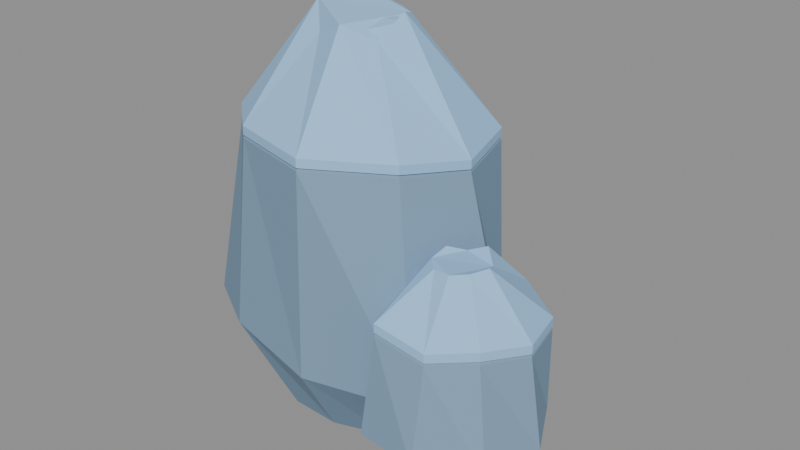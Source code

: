 # Source: rock_split.blend  (saved by Blender 5.2.44; exported with 4.5.12 LTS)
import bpy
from mathutils import Matrix  # noqa: F401  (used for matrix-valued properties, if any)

bpy.ops.wm.read_factory_settings(use_empty=True)
scene = bpy.context.scene
scene.name = 'Scene'

# ---- collections
col_collisionguides_not_exported = bpy.data.collections.new('CollisionGuides_NOT_EXPORTED'); scene.collection.children.link(col_collisionguides_not_exported)

# ---- materials (node trees are filled in below, after node groups)
mat_env_snow = bpy.data.materials.new('env_snow')
mat_env_snow.diffuse_color = (0.3278, 0.5776, 0.8632, 1.0)
mat_env_stone_light = bpy.data.materials.new('env_stone_light')
mat_env_stone_light.diffuse_color = (0.2051, 0.3278, 0.4621, 1.0)

# ---- material node trees
mat_env_snow.use_nodes = True; mat_env_snow.node_tree.nodes.clear()
_N = mat_env_snow.node_tree.nodes; _L = mat_env_snow.node_tree.links
n0 = _N.new('ShaderNodeBsdfPrincipled'); n0.name = 'Principled BSDF'; n0.location = (-200, 100)
n0.inputs[0].default_value = (0.3278, 0.5776, 0.8632, 1.0)
n0.inputs[2].default_value = 0.9
n0.inputs[10].default_value = 0.005
n1 = _N.new('ShaderNodeOutputMaterial'); n1.name = 'Material Output'; n1.location = (200, 100)
_L.new(n0.outputs[0], n1.inputs[0])
n1.is_active_output = True
mat_env_stone_light.use_nodes = True; mat_env_stone_light.node_tree.nodes.clear()
_N = mat_env_stone_light.node_tree.nodes; _L = mat_env_stone_light.node_tree.links
n0 = _N.new('ShaderNodeBsdfPrincipled'); n0.name = 'Principled BSDF'; n0.location = (-200, 100)
n0.inputs[0].default_value = (0.2051, 0.3278, 0.4621, 1.0)
n0.inputs[2].default_value = 0.9
n0.inputs[10].default_value = 0.005
n1 = _N.new('ShaderNodeOutputMaterial'); n1.name = 'Material Output'; n1.location = (200, 100)
_L.new(n0.outputs[0], n1.inputs[0])
n1.is_active_output = True

# ---- meshes
me_facetedrock = bpy.data.meshes.new('FacetedRock')
me_facetedrock.from_pydata([(0.5235, 0.0, -0.2707), (0.373, -0.2641, -0.2885), (0.07627, -0.3649, -0.2882), (-0.2227, -0.3255, -0.3176), (-0.4174, -0.1282, -0.3288), (-0.4564, 0.1401, -0.318), (-0.2464, 0.3601, -0.2866), (0.09081, 0.4345, -0.2504), (0.3896, 0.2758, -0.2513), (0.8443, 0.0, 0.2357), (0.6798, -0.4813, 0.1374), (0.1327, -0.6349, 0.1539), (-0.3747, -0.5476, 0.2138), (-0.8214, -0.2522, 0.1251), (-0.6969, 0.214, 0.2327), (-0.3652, 0.5338, 0.1273), (0.151, 0.7226, 0.1525), (0.5474, 0.3876, 0.1887), (0.6111, 0.0, 1.12), (0.4834, -0.3422, 1.174), (0.125, -0.5983, 1.192), (-0.3277, -0.479, 1.188), (-0.6419, -0.1971, 1.14), (-0.6365, 0.1955, 1.154), (-0.3579, 0.523, 1.103), (0.1243, 0.595, 1.178), (0.5148, 0.3645, 1.135), (0.2297, 0.0, 1.714), (0.1806, -0.1279, 1.601), (0.04618, -0.221, 1.671), (-0.1186, -0.1734, 1.595), (-0.2213, -0.06795, 1.713), (-0.2476, 0.07604, 1.61), (-0.1148, 0.1678, 1.718), (0.04351, 0.2082, 1.661), (0.1691, 0.1197, 1.672), (0.6111, 0.0, 1.18), (0.4834, -0.3422, 1.234), (0.125, -0.5983, 1.252), (-0.3277, -0.479, 1.248), (-0.6419, -0.1971, 1.2), (-0.6365, 0.1955, 1.214), (-0.3579, 0.523, 1.163), (0.1243, 0.595, 1.238), (0.5148, 0.3645, 1.195), (0.2297, 0.0, 1.774), (0.1806, -0.1279, 1.661), (0.04618, -0.221, 1.731), (-0.1186, -0.1734, 1.655), (-0.2213, -0.06795, 1.773), (-0.2476, 0.07604, 1.67), (-0.1148, 0.1678, 1.778), (0.04351, 0.2082, 1.721), (0.1691, 0.1197, 1.732), (0.6111, 0.0, 1.135), (0.4834, -0.3422, 1.189), (0.125, -0.5983, 1.207), (-0.3277, -0.479, 1.203), (-0.6419, -0.1971, 1.155), (-0.6365, 0.1955, 1.169), (-0.3579, 0.523, 1.118), (0.1243, 0.595, 1.193), (0.5148, 0.3645, 1.15), (0.2297, 0.0, 1.729), (0.1806, -0.1279, 1.616), (0.04618, -0.221, 1.686), (-0.1186, -0.1734, 1.61), (-0.2213, -0.06795, 1.728), (-0.2476, 0.07604, 1.625), (-0.1148, 0.1678, 1.733), (0.04351, 0.2082, 1.676), (0.1691, 0.1197, 1.687), (1.032, -0.27, -0.1093), (0.981, -0.4387, -0.1071), (0.8299, -0.5532, -0.1231), (0.6433, -0.5068, -0.1548), (0.5046, -0.3702, -0.1088), (0.5336, -0.1803, -0.153), (0.6468, -0.03937, -0.1172), (0.8302, 0.01473, -0.1428), (0.978, -0.1039, -0.1422), (1.221, -0.27, 0.06642), (1.152, -0.5823, 0.0692), (0.8589, -0.7175, 0.05914), (0.5427, -0.681, 0.06175), (0.3977, -0.4092, 0.0869), (0.3193, -0.1023, 0.0922), (0.543, 0.1406, 0.08219), (0.8664, 0.2197, 0.06953), (1.088, -0.01124, 0.08993), (1.15, -0.27, 0.5175), (1.036, -0.4852, 0.5411), (0.8405, -0.6129, 0.5141), (0.576, -0.6233, 0.5638), (0.4595, -0.3866, 0.5063), (0.4151, -0.1372, 0.5338), (0.5855, 0.06684, 0.5086), (0.85, 0.1272, 0.5495), (1.087, -0.01266, 0.5084), (0.9159, -0.27, 0.8021), (0.8731, -0.3481, 0.7923), (0.8036, -0.4041, 0.7857), (0.7118, -0.3881, 0.7765), (0.6454, -0.319, 0.7785), (0.6499, -0.2226, 0.7987), (0.711, -0.1504, 0.769), (0.8054, -0.1257, 0.8108), (0.8775, -0.1882, 0.7634), (1.15, -0.27, 0.5775), (1.036, -0.4852, 0.6011), (0.8405, -0.6129, 0.5741), (0.576, -0.6233, 0.6238), (0.4595, -0.3866, 0.5663), (0.4151, -0.1372, 0.5938), (0.5855, 0.06684, 0.5686), (0.85, 0.1272, 0.6095), (1.087, -0.01266, 0.5684), (0.9159, -0.27, 0.8621), (0.8731, -0.3481, 0.8523), (0.8036, -0.4041, 0.8457), (0.7118, -0.3881, 0.8365), (0.6454, -0.319, 0.8385), (0.6499, -0.2226, 0.8587), (0.711, -0.1504, 0.829), (0.8054, -0.1257, 0.8708), (0.8775, -0.1882, 0.8234), (1.15, -0.27, 0.5325), (1.036, -0.4852, 0.5561), (0.8405, -0.6129, 0.5291), (0.576, -0.6233, 0.5788), (0.4595, -0.3866, 0.5213), (0.4151, -0.1372, 0.5488), (0.5855, 0.06684, 0.5236), (0.85, 0.1272, 0.5645), (1.087, -0.01266, 0.5234), (0.9159, -0.27, 0.8171), (0.8731, -0.3481, 0.8073), (0.8036, -0.4041, 0.8007), (0.7118, -0.3881, 0.7915), (0.6454, -0.319, 0.7935), (0.6499, -0.2226, 0.8137), (0.711, -0.1504, 0.784), (0.8054, -0.1257, 0.8258), (0.8775, -0.1882, 0.7784)], [], [(0, 9, 10, 1), (1, 10, 11, 2), (2, 11, 12, 3), (3, 12, 13, 4), (4, 13, 14, 5), (5, 14, 15, 6), (6, 15, 16, 7), (7, 16, 17, 8), (8, 17, 9, 0), (9, 18, 19, 10), (10, 19, 20, 11), (11, 20, 21, 12), (12, 21, 22, 13), (13, 22, 23, 14), (14, 23, 24, 15), (15, 24, 25, 16), (16, 25, 26, 17), (17, 26, 18, 9), (18, 27, 28, 19), (19, 28, 29, 20), (20, 29, 30, 21), (21, 30, 31, 22), (22, 31, 32, 23), (23, 32, 33, 24), (24, 33, 34, 25), (25, 34, 35, 26), (26, 35, 27, 18), (8, 0, 1, 2, 3, 4, 5, 6, 7), (27, 35, 34, 33, 32, 31, 30, 29, 28), (36, 45, 46, 37), (54, 55, 64, 63), (36, 37, 55, 54), (37, 46, 47, 38), (55, 56, 65, 64), (37, 38, 56, 55), (38, 47, 48, 39), (56, 57, 66, 65), (38, 39, 57, 56), (39, 48, 49, 40), (57, 58, 67, 66), (39, 40, 58, 57), (40, 49, 50, 41), (58, 59, 68, 67), (40, 41, 59, 58), (41, 50, 51, 42), (59, 60, 69, 68), (41, 42, 60, 59), (42, 51, 52, 43), (60, 61, 70, 69), (42, 43, 61, 60), (43, 52, 53, 44), (61, 62, 71, 70), (43, 44, 62, 61), (44, 53, 45, 36), (62, 54, 63, 71), (44, 36, 54, 62), (45, 53, 52, 51, 50, 49, 48, 47, 46), (71, 63, 64, 65, 66, 67, 68, 69, 70), (72, 81, 82, 73), (73, 82, 83, 74), (74, 83, 84, 75), (75, 84, 85, 76), (76, 85, 86, 77), (77, 86, 87, 78), (78, 87, 88, 79), (79, 88, 89, 80), (80, 89, 81, 72), (81, 90, 91, 82), (82, 91, 92, 83), (83, 92, 93, 84), (84, 93, 94, 85), (85, 94, 95, 86), (86, 95, 96, 87), (87, 96, 97, 88), (88, 97, 98, 89), (89, 98, 90, 81), (90, 99, 100, 91), (91, 100, 101, 92), (92, 101, 102, 93), (93, 102, 103, 94), (94, 103, 104, 95), (95, 104, 105, 96), (96, 105, 106, 97), (97, 106, 107, 98), (98, 107, 99, 90), (80, 72, 73, 74, 75, 76, 77, 78, 79), (99, 107, 106, 105, 104, 103, 102, 101, 100), (108, 117, 118, 109), (126, 127, 136, 135), (108, 109, 127, 126), (109, 118, 119, 110), (127, 128, 137, 136), (109, 110, 128, 127), (110, 119, 120, 111), (128, 129, 138, 137), (110, 111, 129, 128), (111, 120, 121, 112), (129, 130, 139, 138), (111, 112, 130, 129), (112, 121, 122, 113), (130, 131, 140, 139), (112, 113, 131, 130), (113, 122, 123, 114), (131, 132, 141, 140), (113, 114, 132, 131), (114, 123, 124, 115), (132, 133, 142, 141), (114, 115, 133, 132), (115, 124, 125, 116), (133, 134, 143, 142), (115, 116, 134, 133), (116, 125, 117, 108), (134, 126, 135, 143), (116, 108, 126, 134), (117, 125, 124, 123, 122, 121, 120, 119, 118), (143, 135, 136, 137, 138, 139, 140, 141, 142)])
me_facetedrock.polygons.foreach_set('material_index', [1, 1, 1, 1, 1, 1, 1, 1, 1, 1, 1, 1, 1, 1, 1, 1, 1, 1, 1, 1, 1, 1, 1, 1, 1, 1, 1, 1, 1, 0, 0, 0, 0, 0, 0, 0, 0, 0, 0, 0, 0, 0, 0, 0, 0, 0, 0, 0, 0, 0, 0, 0, 0, 0, 0, 0, 0, 0, 1, 1, 1, 1, 1, 1, 1, 1, 1, 1, 1, 1, 1, 1, 1, 1, 1, 1, 1, 1, 1, 1, 1, 1, 1, 1, 1, 1, 1, 0, 0, 0, 0, 0, 0, 0, 0, 0, 0, 0, 0, 0, 0, 0, 0, 0, 0, 0, 0, 0, 0, 0, 0, 0, 0, 0, 0, 0])
me_facetedrock.materials.append(mat_env_snow)
me_facetedrock.materials.append(mat_env_stone_light)
me_facetedrock.update()
me_convexguide = bpy.data.meshes.new('ConvexGuide')
me_convexguide.from_pydata([(0.5235, 0.0, -0.2707), (0.373, -0.2641, -0.2885), (0.07627, -0.3649, -0.2882), (-0.2227, -0.3255, -0.3176), (-0.4174, -0.1282, -0.3288), (-0.4564, 0.1401, -0.318), (-0.2464, 0.3601, -0.2866), (0.09081, 0.4345, -0.2504), (0.3896, 0.2758, -0.2513), (0.8443, 0.0, 0.2357), (0.6798, -0.4813, 0.1374), (0.1327, -0.6349, 0.1539), (-0.3747, -0.5476, 0.2138), (-0.8214, -0.2522, 0.1251), (-0.6969, 0.214, 0.2327), (-0.3652, 0.5338, 0.1273), (0.151, 0.7226, 0.1525), (0.5474, 0.3876, 0.1887), (0.6111, 0.0, 1.12), (0.4834, -0.3422, 1.174), (0.125, -0.5983, 1.192), (-0.3277, -0.479, 1.188), (-0.6419, -0.1971, 1.14), (-0.6365, 0.1955, 1.154), (-0.3579, 0.523, 1.103), (0.1243, 0.595, 1.178), (0.5148, 0.3645, 1.135), (0.2297, 0.0, 1.714), (0.1806, -0.1279, 1.601), (0.04618, -0.221, 1.671), (-0.1186, -0.1734, 1.595), (-0.2213, -0.06795, 1.713), (-0.2476, 0.07604, 1.61), (-0.1148, 0.1678, 1.718), (0.04351, 0.2082, 1.661), (0.1691, 0.1197, 1.672)], [], [])
me_convexguide.update()
me_convexguide_001 = bpy.data.meshes.new('ConvexGuide.001')
me_convexguide_001.from_pydata([(1.032, -0.27, -0.1093), (0.981, -0.4387, -0.1071), (0.8299, -0.5532, -0.1231), (0.6433, -0.5068, -0.1548), (0.5046, -0.3702, -0.1088), (0.5336, -0.1803, -0.153), (0.6468, -0.03937, -0.1172), (0.8302, 0.01473, -0.1428), (0.978, -0.1039, -0.1422), (1.221, -0.27, 0.06642), (1.152, -0.5823, 0.0692), (0.8589, -0.7175, 0.05914), (0.5427, -0.681, 0.06175), (0.3977, -0.4092, 0.0869), (0.3193, -0.1023, 0.0922), (0.543, 0.1406, 0.08219), (0.8664, 0.2197, 0.06953), (1.088, -0.01124, 0.08993), (1.15, -0.27, 0.5175), (1.036, -0.4852, 0.5411), (0.8405, -0.6129, 0.5141), (0.576, -0.6233, 0.5638), (0.4595, -0.3866, 0.5063), (0.4151, -0.1372, 0.5338), (0.5855, 0.06684, 0.5086), (0.85, 0.1272, 0.5495), (1.087, -0.01266, 0.5084), (0.9159, -0.27, 0.8021), (0.8731, -0.3481, 0.7923), (0.8036, -0.4041, 0.7857), (0.7118, -0.3881, 0.7765), (0.6454, -0.319, 0.7785), (0.6499, -0.2226, 0.7987), (0.711, -0.1504, 0.769), (0.8054, -0.1257, 0.8108), (0.8775, -0.1882, 0.7634)], [], [])
me_convexguide_001.update()

# ---- objects
ob_near = bpy.data.objects.new('Near', me_facetedrock)
ob_rock_split = bpy.data.objects.new('rock_split', None)
ob_collision_00_rockhull = bpy.data.objects.new('Collision_00_RockHull', me_convexguide)
ob_collision_01_rockhull = bpy.data.objects.new('Collision_01_RockHull', me_convexguide_001)

# ---- transforms, parenting, visibility, modifiers, constraints
ob_near.parent = ob_rock_split
ob_near.location = (0.0, 0.0, 0.0)
ob_rock_split.location = (0.0, 0.0, 0.0)
ob_collision_00_rockhull.location = (0.0, 0.0, 0.0)
ob_collision_00_rockhull.hide_render = True
ob_collision_00_rockhull.display_type = 'WIRE'
ob_collision_01_rockhull.location = (0.0, 0.0, 0.0)
ob_collision_01_rockhull.hide_render = True
ob_collision_01_rockhull.display_type = 'WIRE'

# ---- collection membership
scene.collection.objects.link(ob_near)
scene.collection.objects.link(ob_rock_split)
col_collisionguides_not_exported.objects.link(ob_collision_00_rockhull)
col_collisionguides_not_exported.objects.link(ob_collision_01_rockhull)

# ---- scene / render settings (as saved in the file)
scene.frame_start = 1; scene.frame_end = 250; scene.frame_set(1)
scene.render.engine = 'BLENDER_EEVEE_NEXT'
scene.render.bake_bias = 0.0
scene.render.bake_samples = 0
scene.render.compositor_device = 'GPU'
scene.eevee.use_volume_custom_range = False
scene.eevee.fast_gi_thickness_near = 0.1
scene.eevee.fast_gi_thickness_far = 0.0
scene.eevee.ray_tracing_options.screen_trace_thickness = 0.1
bpy.context.view_layer.update()

# ---- added for rendering (the .blend has no active camera and no usable light): camera, sun + grey world if the file has none
cam_auto = bpy.data.cameras.new('AutoCamera')
cam_auto.lens = 50.0
cam_auto.sensor_width = 36.0
cam_auto.clip_end = 1000.0
ob_auto_camera = bpy.data.objects.new('AutoCamera', cam_auto)
scene.collection.objects.link(ob_auto_camera)
ob_auto_camera.location = (3.22408, -3.62641, 3.14363)
ob_auto_camera.rotation_euler = (1.09748, -7.21219e-08, 0.694738)
scene.camera = ob_auto_camera
light_auto_sun = bpy.data.lights.new('AutoSun', 'SUN')
light_auto_sun.energy = 3.0
light_auto_sun.angle = 0.0523599
ob_auto_sun = bpy.data.objects.new('AutoSun', light_auto_sun)
scene.collection.objects.link(ob_auto_sun)
ob_auto_sun.rotation_euler = (0.872665, 0.174533, 0.523599)
if scene.world is None:
    world_auto = bpy.data.worlds.new('AutoWorld')
    world_auto.color = (0.3, 0.3, 0.3)
    scene.world = world_auto
bpy.context.view_layer.update()
